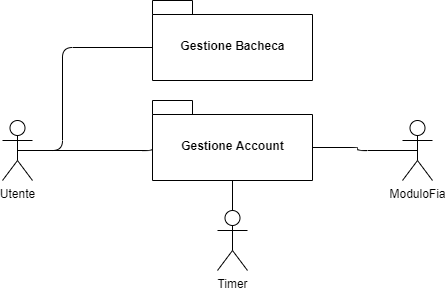

The diagram above was exported from draw.io. Its source (the exported page's mxGraphModel, read from the mxfile embedded in the PNG):
<mxGraphModel dx="782" dy="579" grid="1" gridSize="10" guides="1" tooltips="1" connect="1" arrows="1" fold="1" page="1" pageScale="1" pageWidth="827" pageHeight="1169" math="0" shadow="0">
  <root>
    <mxCell id="elv2vs9qaT3KbEGwz-d4-0" />
    <mxCell id="elv2vs9qaT3KbEGwz-d4-1" parent="elv2vs9qaT3KbEGwz-d4-0" />
    <mxCell id="elv2vs9qaT3KbEGwz-d4-2" value="Utente" style="shape=umlActor;verticalLabelPosition=bottom;verticalAlign=top;html=1;outlineConnect=0;" parent="elv2vs9qaT3KbEGwz-d4-1" vertex="1">
      <mxGeometry x="500" y="250" width="30" height="60" as="geometry" />
    </mxCell>
    <mxCell id="1Unue0AegUCoKvgD8moG-0" style="edgeStyle=orthogonalEdgeStyle;rounded=1;orthogonalLoop=1;jettySize=auto;html=1;exitX=0;exitY=0;exitDx=0;exitDy=47;exitPerimeter=0;entryX=0.5;entryY=0.5;entryDx=0;entryDy=0;entryPerimeter=0;endArrow=none;endFill=0;" parent="elv2vs9qaT3KbEGwz-d4-1" source="elv2vs9qaT3KbEGwz-d4-3" target="elv2vs9qaT3KbEGwz-d4-2" edge="1">
      <mxGeometry relative="1" as="geometry">
        <Array as="points">
          <mxPoint x="560" y="177" />
          <mxPoint x="560" y="280" />
        </Array>
      </mxGeometry>
    </mxCell>
    <mxCell id="elv2vs9qaT3KbEGwz-d4-3" value="Gestione Bacheca" style="shape=folder;fontStyle=1;spacingTop=10;tabWidth=40;tabHeight=14;tabPosition=left;html=1;" parent="elv2vs9qaT3KbEGwz-d4-1" vertex="1">
      <mxGeometry x="650" y="130" width="160" height="80" as="geometry" />
    </mxCell>
    <mxCell id="1Unue0AegUCoKvgD8moG-2" style="edgeStyle=orthogonalEdgeStyle;rounded=1;orthogonalLoop=1;jettySize=auto;html=1;exitX=0;exitY=0;exitDx=0;exitDy=47;exitPerimeter=0;entryX=0.5;entryY=0.5;entryDx=0;entryDy=0;entryPerimeter=0;endArrow=none;endFill=0;" parent="elv2vs9qaT3KbEGwz-d4-1" source="elv2vs9qaT3KbEGwz-d4-4" target="elv2vs9qaT3KbEGwz-d4-2" edge="1">
      <mxGeometry relative="1" as="geometry">
        <Array as="points">
          <mxPoint x="650" y="280" />
        </Array>
      </mxGeometry>
    </mxCell>
    <mxCell id="elv2vs9qaT3KbEGwz-d4-4" value="Gestione Account" style="shape=folder;fontStyle=1;spacingTop=10;tabWidth=40;tabHeight=14;tabPosition=left;html=1;" parent="elv2vs9qaT3KbEGwz-d4-1" vertex="1">
      <mxGeometry x="650" y="230" width="160" height="80" as="geometry" />
    </mxCell>
    <mxCell id="QMvD_wo8Igrni251bPVy-5" style="edgeStyle=orthogonalEdgeStyle;rounded=1;orthogonalLoop=1;jettySize=auto;html=1;exitX=0.5;exitY=0.5;exitDx=0;exitDy=0;exitPerimeter=0;entryX=0;entryY=0;entryDx=160;entryDy=47;entryPerimeter=0;endArrow=none;endFill=0;" parent="elv2vs9qaT3KbEGwz-d4-1" source="QMvD_wo8Igrni251bPVy-0" target="elv2vs9qaT3KbEGwz-d4-4" edge="1">
      <mxGeometry relative="1" as="geometry" />
    </mxCell>
    <mxCell id="QMvD_wo8Igrni251bPVy-0" value="ModuloFia" style="shape=umlActor;verticalLabelPosition=bottom;verticalAlign=top;html=1;outlineConnect=0;" parent="elv2vs9qaT3KbEGwz-d4-1" vertex="1">
      <mxGeometry x="900" y="250" width="30" height="60" as="geometry" />
    </mxCell>
    <mxCell id="sPid5uP8aGa_LC2kN2my-1" style="edgeStyle=orthogonalEdgeStyle;rounded=0;orthogonalLoop=1;jettySize=auto;html=1;exitX=0.5;exitY=0;exitDx=0;exitDy=0;exitPerimeter=0;endArrow=none;endFill=0;" parent="elv2vs9qaT3KbEGwz-d4-1" source="sPid5uP8aGa_LC2kN2my-0" target="elv2vs9qaT3KbEGwz-d4-4" edge="1">
      <mxGeometry relative="1" as="geometry" />
    </mxCell>
    <mxCell id="sPid5uP8aGa_LC2kN2my-0" value="Timer" style="shape=umlActor;verticalLabelPosition=bottom;verticalAlign=top;html=1;outlineConnect=0;" parent="elv2vs9qaT3KbEGwz-d4-1" vertex="1">
      <mxGeometry x="715" y="340" width="30" height="60" as="geometry" />
    </mxCell>
  </root>
</mxGraphModel>